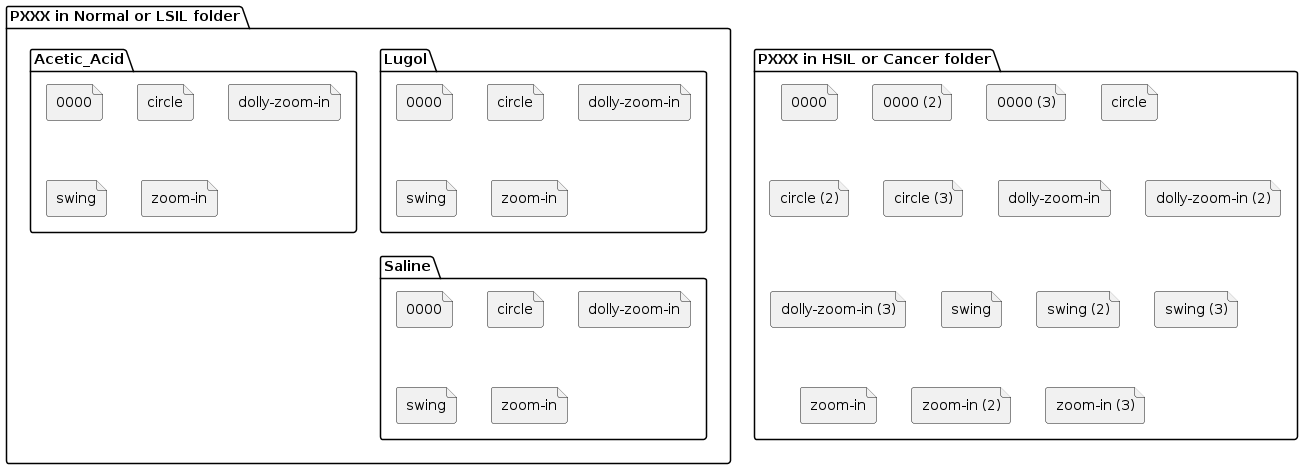

The diagram above was rendered by PlantUML. Its source (embedded in the PNG):
@startuml 3D_patient_data

folder PXXX1 as "PXXX in Normal or LSIL folder" {
    folder Lugol {
        file 0000_Lugol as "0000"
        file circle_Lugol as "circle"
        file dollyZoomIn_Lugol as "dolly-zoom-in"
        file swing_Lugol as "swing"
        file ZoomIn_Lugol as "zoom-in"
    }
    folder Acetic_Acid {
        file 0000_Acetic as "0000"
        file circle_Acetic as "circle"
        file dollyZoomIn_Acetic as "dolly-zoom-in"
        file swing_Acetic as "swing"
        file ZoomIn_Acetic as "zoom-in"
    }
        folder Saline {
        file 0000_Saline as "0000"
        file circle_Saline as "circle"
        file dollyZoomIn_Saline as "dolly-zoom-in"
        file swing_Saline as "swing"
        file ZoomIn_Saline as "zoom-in"
    }
}

folder PXXX2 as "PXXX in HSIL or Cancer folder" {
    file 0000_1 as "0000"
    file 0000_2 as "0000 (2)"
    file 0000_3 as "0000 (3)"

    file circle_1 as "circle"
    file circle_2 as "circle (2)"
    file circle_3 as "circle (3)"

    file dollyZoomIn_1 as "dolly-zoom-in"
    file dollyZoomIn_2 as "dolly-zoom-in (2)"
    file dollyZoomIn_3 as "dolly-zoom-in (3)"

    file swing_1 as "swing"
    file swing_2 as "swing (2)"
    file swing_3 as "swing (3)"

    file ZoomIn_1 as "zoom-in"
    file ZoomIn_2 as "zoom-in (2)"
    file ZoomIn_3 as "zoom-in (3)"

}

@enduml